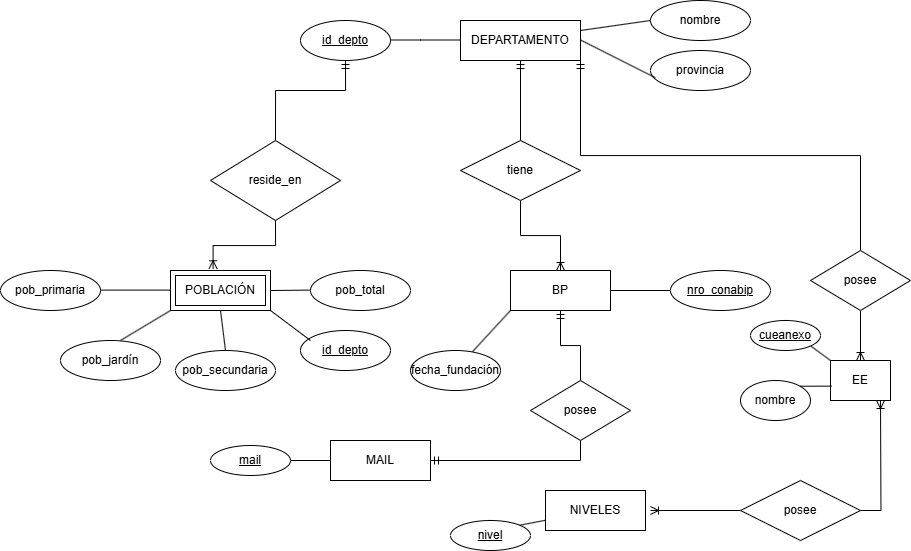

The diagram above was exported from draw.io. Its source (the exported page's mxGraphModel, read from the mxfile embedded in the PNG):
<mxGraphModel dx="2076" dy="620" grid="1" gridSize="10" guides="1" tooltips="1" connect="1" arrows="0" fold="1" page="1" pageScale="1" pageWidth="850" pageHeight="1100" background="#FFFFFF" math="0" shadow="0" extFonts="Permanent Marker^https://fonts.googleapis.com/css?family=Permanent+Marker">
  <root>
    <mxCell id="0" />
    <mxCell id="1" parent="0" />
    <mxCell id="pS_GxGb-berEcd0JDPxX-1" value="provincia" style="ellipse;whiteSpace=wrap;html=1;align=center;" parent="1" vertex="1">
      <mxGeometry x="530" y="60" width="100" height="40" as="geometry" />
    </mxCell>
    <mxCell id="pS_GxGb-berEcd0JDPxX-57" style="edgeStyle=orthogonalEdgeStyle;rounded=0;orthogonalLoop=1;jettySize=auto;html=1;exitX=1;exitY=1;exitDx=0;exitDy=0;entryX=0.5;entryY=0;entryDx=0;entryDy=0;endArrow=none;startFill=0;startArrow=ERmandOne;" parent="1" source="pS_GxGb-berEcd0JDPxX-2" target="pS_GxGb-berEcd0JDPxX-64" edge="1">
      <mxGeometry relative="1" as="geometry">
        <mxPoint x="530" y="165" as="targetPoint" />
      </mxGeometry>
    </mxCell>
    <mxCell id="pS_GxGb-berEcd0JDPxX-2" value="DEPARTAMENTO" style="whiteSpace=wrap;html=1;align=center;" parent="1" vertex="1">
      <mxGeometry x="340" y="30" width="120" height="40" as="geometry" />
    </mxCell>
    <mxCell id="pS_GxGb-berEcd0JDPxX-3" value="id_depto" style="ellipse;whiteSpace=wrap;html=1;align=center;fontStyle=4;" parent="1" vertex="1">
      <mxGeometry x="180" y="30" width="90" height="40" as="geometry" />
    </mxCell>
    <mxCell id="pS_GxGb-berEcd0JDPxX-9" value="" style="endArrow=none;html=1;rounded=0;" parent="1" edge="1">
      <mxGeometry width="50" height="50" relative="1" as="geometry">
        <mxPoint x="270" y="49.5" as="sourcePoint" />
        <mxPoint x="340" y="49.5" as="targetPoint" />
        <Array as="points">
          <mxPoint x="300" y="49.5" />
        </Array>
      </mxGeometry>
    </mxCell>
    <mxCell id="pS_GxGb-berEcd0JDPxX-11" value="" style="endArrow=none;html=1;rounded=0;entryX=0.048;entryY=0.68;entryDx=0;entryDy=0;entryPerimeter=0;" parent="1" target="pS_GxGb-berEcd0JDPxX-1" edge="1">
      <mxGeometry width="50" height="50" relative="1" as="geometry">
        <mxPoint x="460" y="49.5" as="sourcePoint" />
        <mxPoint x="530" y="49.5" as="targetPoint" />
        <Array as="points" />
      </mxGeometry>
    </mxCell>
    <mxCell id="pS_GxGb-berEcd0JDPxX-12" value="nombre" style="ellipse;whiteSpace=wrap;html=1;align=center;" parent="1" vertex="1">
      <mxGeometry x="530" y="10" width="100" height="40" as="geometry" />
    </mxCell>
    <mxCell id="pS_GxGb-berEcd0JDPxX-13" value="" style="endArrow=none;html=1;rounded=0;entryX=0;entryY=0.5;entryDx=0;entryDy=0;" parent="1" target="pS_GxGb-berEcd0JDPxX-12" edge="1">
      <mxGeometry width="50" height="50" relative="1" as="geometry">
        <mxPoint x="460" y="40" as="sourcePoint" />
        <mxPoint x="545" y="97" as="targetPoint" />
        <Array as="points" />
      </mxGeometry>
    </mxCell>
    <mxCell id="pS_GxGb-berEcd0JDPxX-15" value="reside_en" style="rhombus;whiteSpace=wrap;html=1;" parent="1" vertex="1">
      <mxGeometry x="90" y="150" width="130" height="80" as="geometry" />
    </mxCell>
    <mxCell id="pS_GxGb-berEcd0JDPxX-16" value="POBLACIÓN" style="shape=ext;margin=3;double=1;whiteSpace=wrap;html=1;align=center;" parent="1" vertex="1">
      <mxGeometry x="50" y="280" width="100" height="40" as="geometry" />
    </mxCell>
    <mxCell id="pS_GxGb-berEcd0JDPxX-17" value="id_depto" style="ellipse;whiteSpace=wrap;html=1;align=center;fontStyle=4;" parent="1" vertex="1">
      <mxGeometry x="180" y="340" width="90" height="40" as="geometry" />
    </mxCell>
    <mxCell id="pS_GxGb-berEcd0JDPxX-18" value="" style="endArrow=none;html=1;rounded=0;" parent="1" edge="1">
      <mxGeometry width="50" height="50" relative="1" as="geometry">
        <mxPoint x="120" y="320" as="sourcePoint" />
        <mxPoint x="190" y="350" as="targetPoint" />
        <Array as="points">
          <mxPoint x="150" y="320" />
        </Array>
      </mxGeometry>
    </mxCell>
    <mxCell id="pS_GxGb-berEcd0JDPxX-19" value="pob&lt;span style=&quot;background-color: transparent; color: light-dark(rgb(0, 0, 0), rgb(255, 255, 255));&quot;&gt;_primaria&lt;/span&gt;" style="ellipse;whiteSpace=wrap;html=1;align=center;" parent="1" vertex="1">
      <mxGeometry x="-120" y="280" width="100" height="40" as="geometry" />
    </mxCell>
    <mxCell id="pS_GxGb-berEcd0JDPxX-20" value="pob_jardín" style="ellipse;whiteSpace=wrap;html=1;align=center;" parent="1" vertex="1">
      <mxGeometry x="-60" y="350" width="100" height="40" as="geometry" />
    </mxCell>
    <mxCell id="pS_GxGb-berEcd0JDPxX-21" value="pob_secundaria" style="ellipse;whiteSpace=wrap;html=1;align=center;" parent="1" vertex="1">
      <mxGeometry x="55" y="360" width="100" height="40" as="geometry" />
    </mxCell>
    <mxCell id="pS_GxGb-berEcd0JDPxX-22" value="pob&lt;span style=&quot;background-color: transparent; color: light-dark(rgb(0, 0, 0), rgb(255, 255, 255));&quot;&gt;_total&lt;/span&gt;" style="ellipse;whiteSpace=wrap;html=1;align=center;" parent="1" vertex="1">
      <mxGeometry x="190" y="280" width="100" height="40" as="geometry" />
    </mxCell>
    <mxCell id="pS_GxGb-berEcd0JDPxX-23" value="" style="endArrow=none;html=1;rounded=0;" parent="1" edge="1">
      <mxGeometry width="50" height="50" relative="1" as="geometry">
        <mxPoint x="-20" y="299.6" as="sourcePoint" />
        <mxPoint x="50" y="299.6" as="targetPoint" />
      </mxGeometry>
    </mxCell>
    <mxCell id="pS_GxGb-berEcd0JDPxX-24" value="" style="endArrow=none;html=1;rounded=0;exitX=0.6;exitY=0;exitDx=0;exitDy=0;exitPerimeter=0;" parent="1" source="pS_GxGb-berEcd0JDPxX-20" edge="1">
      <mxGeometry width="50" height="50" relative="1" as="geometry">
        <mxPoint x="-20" y="320" as="sourcePoint" />
        <mxPoint x="50" y="320" as="targetPoint" />
        <Array as="points" />
      </mxGeometry>
    </mxCell>
    <mxCell id="pS_GxGb-berEcd0JDPxX-25" value="" style="endArrow=none;html=1;rounded=0;entryX=0.5;entryY=0;entryDx=0;entryDy=0;exitX=0.5;exitY=1;exitDx=0;exitDy=0;" parent="1" source="pS_GxGb-berEcd0JDPxX-16" target="pS_GxGb-berEcd0JDPxX-21" edge="1">
      <mxGeometry width="50" height="50" relative="1" as="geometry">
        <mxPoint x="65" y="330" as="sourcePoint" />
        <mxPoint x="135" y="330" as="targetPoint" />
        <Array as="points" />
      </mxGeometry>
    </mxCell>
    <mxCell id="pS_GxGb-berEcd0JDPxX-26" value="" style="endArrow=none;html=1;rounded=0;" parent="1" edge="1">
      <mxGeometry width="50" height="50" relative="1" as="geometry">
        <mxPoint x="150" y="300" as="sourcePoint" />
        <mxPoint x="190" y="299.6" as="targetPoint" />
        <Array as="points">
          <mxPoint x="150" y="299.6" />
        </Array>
      </mxGeometry>
    </mxCell>
    <mxCell id="pS_GxGb-berEcd0JDPxX-29" value="" style="endArrow=ERmandOne;html=1;rounded=0;edgeStyle=orthogonalEdgeStyle;exitX=0.5;exitY=0;exitDx=0;exitDy=0;endFill=0;" parent="1" source="pS_GxGb-berEcd0JDPxX-15" target="pS_GxGb-berEcd0JDPxX-3" edge="1">
      <mxGeometry relative="1" as="geometry">
        <mxPoint x="160" y="140" as="sourcePoint" />
        <mxPoint x="320" y="140" as="targetPoint" />
        <Array as="points">
          <mxPoint x="155" y="100" />
          <mxPoint x="225" y="100" />
        </Array>
      </mxGeometry>
    </mxCell>
    <mxCell id="pS_GxGb-berEcd0JDPxX-33" style="edgeStyle=orthogonalEdgeStyle;rounded=0;orthogonalLoop=1;jettySize=auto;html=1;exitX=0.5;exitY=1;exitDx=0;exitDy=0;entryX=0.426;entryY=-0.042;entryDx=0;entryDy=0;entryPerimeter=0;endArrow=ERoneToMany;startFill=0;startArrow=none;endFill=0;strokeWidth=1;endSize=6;" parent="1" source="pS_GxGb-berEcd0JDPxX-15" target="pS_GxGb-berEcd0JDPxX-16" edge="1">
      <mxGeometry relative="1" as="geometry" />
    </mxCell>
    <mxCell id="pS_GxGb-berEcd0JDPxX-52" style="edgeStyle=orthogonalEdgeStyle;rounded=0;orthogonalLoop=1;jettySize=auto;html=1;exitX=0.5;exitY=1;exitDx=0;exitDy=0;entryX=0.5;entryY=0;entryDx=0;entryDy=0;endArrow=ERoneToMany;startFill=0;endFill=0;" parent="1" source="pS_GxGb-berEcd0JDPxX-40" target="pS_GxGb-berEcd0JDPxX-41" edge="1">
      <mxGeometry relative="1" as="geometry" />
    </mxCell>
    <mxCell id="pS_GxGb-berEcd0JDPxX-53" style="edgeStyle=orthogonalEdgeStyle;rounded=0;orthogonalLoop=1;jettySize=auto;html=1;exitX=0.5;exitY=0;exitDx=0;exitDy=0;entryX=0.5;entryY=1;entryDx=0;entryDy=0;endArrow=ERmandOne;endFill=0;" parent="1" source="pS_GxGb-berEcd0JDPxX-40" target="pS_GxGb-berEcd0JDPxX-2" edge="1">
      <mxGeometry relative="1" as="geometry" />
    </mxCell>
    <mxCell id="pS_GxGb-berEcd0JDPxX-40" value="tiene" style="shape=rhombus;perimeter=rhombusPerimeter;whiteSpace=wrap;html=1;align=center;" parent="1" vertex="1">
      <mxGeometry x="340" y="150" width="120" height="60" as="geometry" />
    </mxCell>
    <mxCell id="pS_GxGb-berEcd0JDPxX-51" style="rounded=0;orthogonalLoop=1;jettySize=auto;html=1;exitX=0;exitY=1;exitDx=0;exitDy=0;endArrow=none;startFill=0;" parent="1" source="pS_GxGb-berEcd0JDPxX-41" target="pS_GxGb-berEcd0JDPxX-47" edge="1">
      <mxGeometry relative="1" as="geometry" />
    </mxCell>
    <mxCell id="pS_GxGb-berEcd0JDPxX-41" value="BP" style="whiteSpace=wrap;html=1;align=center;" parent="1" vertex="1">
      <mxGeometry x="390" y="280" width="100" height="40" as="geometry" />
    </mxCell>
    <mxCell id="pS_GxGb-berEcd0JDPxX-45" style="edgeStyle=orthogonalEdgeStyle;rounded=0;orthogonalLoop=1;jettySize=auto;html=1;exitX=0;exitY=0.5;exitDx=0;exitDy=0;endArrow=none;startFill=0;" parent="1" source="pS_GxGb-berEcd0JDPxX-44" target="pS_GxGb-berEcd0JDPxX-41" edge="1">
      <mxGeometry relative="1" as="geometry" />
    </mxCell>
    <mxCell id="pS_GxGb-berEcd0JDPxX-44" value="nro_conabip" style="ellipse;whiteSpace=wrap;html=1;align=center;fontStyle=4;" parent="1" vertex="1">
      <mxGeometry x="550" y="280" width="100" height="40" as="geometry" />
    </mxCell>
    <mxCell id="pS_GxGb-berEcd0JDPxX-47" value="fecha_fundación" style="ellipse;whiteSpace=wrap;html=1;align=center;" parent="1" vertex="1">
      <mxGeometry x="290" y="360" width="90" height="40" as="geometry" />
    </mxCell>
    <mxCell id="pS_GxGb-berEcd0JDPxX-67" style="edgeStyle=orthogonalEdgeStyle;rounded=0;orthogonalLoop=1;jettySize=auto;html=1;exitX=0.5;exitY=1;exitDx=0;exitDy=0;entryX=0.5;entryY=0;entryDx=0;entryDy=0;endArrow=ERoneToMany;endFill=0;" parent="1" source="pS_GxGb-berEcd0JDPxX-64" target="pS_GxGb-berEcd0JDPxX-66" edge="1">
      <mxGeometry relative="1" as="geometry" />
    </mxCell>
    <mxCell id="pS_GxGb-berEcd0JDPxX-64" value="posee" style="shape=rhombus;perimeter=rhombusPerimeter;whiteSpace=wrap;html=1;align=center;" parent="1" vertex="1">
      <mxGeometry x="690" y="260" width="100" height="60" as="geometry" />
    </mxCell>
    <mxCell id="pS_GxGb-berEcd0JDPxX-66" value="EE" style="whiteSpace=wrap;html=1;align=center;" parent="1" vertex="1">
      <mxGeometry x="710" y="370" width="60" height="40" as="geometry" />
    </mxCell>
    <mxCell id="pS_GxGb-berEcd0JDPxX-71" style="rounded=0;orthogonalLoop=1;jettySize=auto;html=1;exitX=1;exitY=1;exitDx=0;exitDy=0;entryX=0;entryY=0;entryDx=0;entryDy=0;endArrow=none;startFill=0;" parent="1" source="pS_GxGb-berEcd0JDPxX-70" target="pS_GxGb-berEcd0JDPxX-66" edge="1">
      <mxGeometry relative="1" as="geometry" />
    </mxCell>
    <mxCell id="pS_GxGb-berEcd0JDPxX-70" value="cueanexo" style="ellipse;whiteSpace=wrap;html=1;align=center;fontStyle=4;" parent="1" vertex="1">
      <mxGeometry x="630" y="330" width="70" height="30" as="geometry" />
    </mxCell>
    <mxCell id="pS_GxGb-berEcd0JDPxX-72" value="nombre" style="ellipse;whiteSpace=wrap;html=1;align=center;" parent="1" vertex="1">
      <mxGeometry x="620" y="390" width="70" height="40" as="geometry" />
    </mxCell>
    <mxCell id="pS_GxGb-berEcd0JDPxX-75" style="edgeStyle=orthogonalEdgeStyle;rounded=0;orthogonalLoop=1;jettySize=auto;html=1;exitX=1;exitY=0;exitDx=0;exitDy=0;entryX=0.017;entryY=0.632;entryDx=0;entryDy=0;entryPerimeter=0;endArrow=none;startFill=0;" parent="1" source="pS_GxGb-berEcd0JDPxX-72" target="pS_GxGb-berEcd0JDPxX-66" edge="1">
      <mxGeometry relative="1" as="geometry" />
    </mxCell>
    <mxCell id="pS_GxGb-berEcd0JDPxX-78" value="posee" style="shape=rhombus;perimeter=rhombusPerimeter;whiteSpace=wrap;html=1;align=center;" parent="1" vertex="1">
      <mxGeometry x="620" y="490" width="120" height="60" as="geometry" />
    </mxCell>
    <mxCell id="pS_GxGb-berEcd0JDPxX-80" style="edgeStyle=orthogonalEdgeStyle;rounded=0;orthogonalLoop=1;jettySize=auto;html=1;exitX=1;exitY=0.5;exitDx=0;exitDy=0;endArrow=none;startFill=0;startArrow=ERoneToMany;" parent="1" edge="1">
      <mxGeometry relative="1" as="geometry">
        <mxPoint x="620" y="520" as="targetPoint" />
        <mxPoint x="530" y="520" as="sourcePoint" />
      </mxGeometry>
    </mxCell>
    <mxCell id="pS_GxGb-berEcd0JDPxX-81" style="edgeStyle=orthogonalEdgeStyle;rounded=0;orthogonalLoop=1;jettySize=auto;html=1;exitX=1;exitY=0.5;exitDx=0;exitDy=0;endArrow=ERoneToMany;endFill=0;" parent="1" source="pS_GxGb-berEcd0JDPxX-78" edge="1">
      <mxGeometry relative="1" as="geometry">
        <mxPoint x="760" y="410" as="targetPoint" />
      </mxGeometry>
    </mxCell>
    <mxCell id="pS_GxGb-berEcd0JDPxX-86" style="rounded=0;orthogonalLoop=1;jettySize=auto;html=1;exitX=1;exitY=0;exitDx=0;exitDy=0;endArrow=none;startFill=0;" parent="1" source="pS_GxGb-berEcd0JDPxX-85" edge="1">
      <mxGeometry relative="1" as="geometry">
        <mxPoint x="430" y="528.8069937709236" as="targetPoint" />
      </mxGeometry>
    </mxCell>
    <mxCell id="pS_GxGb-berEcd0JDPxX-85" value="&lt;u&gt;nivel&lt;/u&gt;" style="ellipse;whiteSpace=wrap;html=1;align=center;" parent="1" vertex="1">
      <mxGeometry x="330" y="530" width="80" height="30" as="geometry" />
    </mxCell>
    <mxCell id="G0gGuDCLeO-W6782b7F8-1" value="NIVELES" style="whiteSpace=wrap;html=1;align=center;" vertex="1" parent="1">
      <mxGeometry x="425" y="500" width="100" height="40" as="geometry" />
    </mxCell>
    <mxCell id="G0gGuDCLeO-W6782b7F8-5" style="edgeStyle=orthogonalEdgeStyle;rounded=0;orthogonalLoop=1;jettySize=auto;html=1;exitX=0.5;exitY=0;exitDx=0;exitDy=0;endArrow=ERmandOne;endFill=0;" edge="1" parent="1" source="G0gGuDCLeO-W6782b7F8-2" target="pS_GxGb-berEcd0JDPxX-41">
      <mxGeometry relative="1" as="geometry" />
    </mxCell>
    <mxCell id="G0gGuDCLeO-W6782b7F8-6" style="edgeStyle=orthogonalEdgeStyle;rounded=0;orthogonalLoop=1;jettySize=auto;html=1;exitX=0.5;exitY=1;exitDx=0;exitDy=0;endArrow=ERmandOne;endFill=0;" edge="1" parent="1" source="G0gGuDCLeO-W6782b7F8-2" target="G0gGuDCLeO-W6782b7F8-4">
      <mxGeometry relative="1" as="geometry" />
    </mxCell>
    <mxCell id="G0gGuDCLeO-W6782b7F8-2" value="posee" style="shape=rhombus;perimeter=rhombusPerimeter;whiteSpace=wrap;html=1;align=center;" vertex="1" parent="1">
      <mxGeometry x="410" y="390" width="100" height="60" as="geometry" />
    </mxCell>
    <mxCell id="G0gGuDCLeO-W6782b7F8-4" value="MAIL" style="whiteSpace=wrap;html=1;align=center;" vertex="1" parent="1">
      <mxGeometry x="210" y="450" width="100" height="40" as="geometry" />
    </mxCell>
    <mxCell id="G0gGuDCLeO-W6782b7F8-9" style="edgeStyle=orthogonalEdgeStyle;rounded=0;orthogonalLoop=1;jettySize=auto;html=1;exitX=1;exitY=0.5;exitDx=0;exitDy=0;entryX=0;entryY=0.5;entryDx=0;entryDy=0;endArrow=none;startFill=0;" edge="1" parent="1" source="G0gGuDCLeO-W6782b7F8-7" target="G0gGuDCLeO-W6782b7F8-4">
      <mxGeometry relative="1" as="geometry" />
    </mxCell>
    <mxCell id="G0gGuDCLeO-W6782b7F8-7" value="&lt;u&gt;mail&lt;/u&gt;" style="ellipse;whiteSpace=wrap;html=1;align=center;" vertex="1" parent="1">
      <mxGeometry x="90" y="455" width="80" height="30" as="geometry" />
    </mxCell>
  </root>
</mxGraphModel>